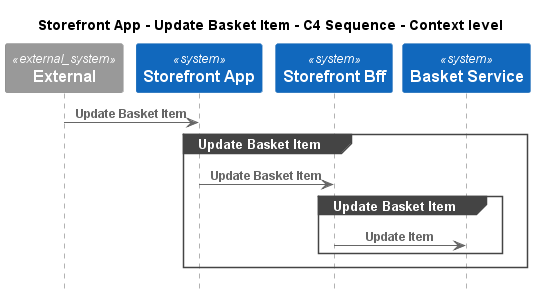

The diagram above was rendered by PlantUML. Its source (embedded in the PNG):
@startuml
!pragma layout smetana
!include ..\..\..\..\.c4s\C4_Sequence.puml

title Storefront App - Update Basket Item - C4 Sequence - Context level

System_Ext(C4InterFlow.SoftwareSystems.ExternalSystem, "External", "")
System(ECommercePlatform.SoftwareSystems.StorefrontApp, "Storefront App", "")
System(ECommercePlatform.SoftwareSystems.StorefrontBff, "Storefront Bff", "")
System(ECommercePlatform.SoftwareSystems.BasketService, "Basket Service", "")

Rel(C4InterFlow.SoftwareSystems.ExternalSystem, ECommercePlatform.SoftwareSystems.StorefrontApp, "Update Basket Item")
group Update Basket Item
Rel(ECommercePlatform.SoftwareSystems.StorefrontApp, ECommercePlatform.SoftwareSystems.StorefrontBff, "Update Basket Item")
group Update Basket Item
Rel(ECommercePlatform.SoftwareSystems.StorefrontBff, ECommercePlatform.SoftwareSystems.BasketService, "Update Item")
end
end


@enduml